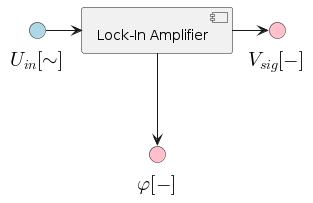

The diagram above was rendered by PlantUML. Its source (embedded in the PNG):
@startuml
!include style.puml

!startsub component
component "Lock-In Amplifier" as lockin_simple
interface "<latex>U_{in}[\sim]</latex>" <<input>> as u_in
interface "<latex>V_{sig}[-]</latex>" <<output>> as v_sig
interface "<latex>\varphi[-]</latex>" <<output>> as phi

u_in -> lockin_simple
lockin_simple -r-> v_sig
lockin_simple -d-> phi
!endsub
@enduml